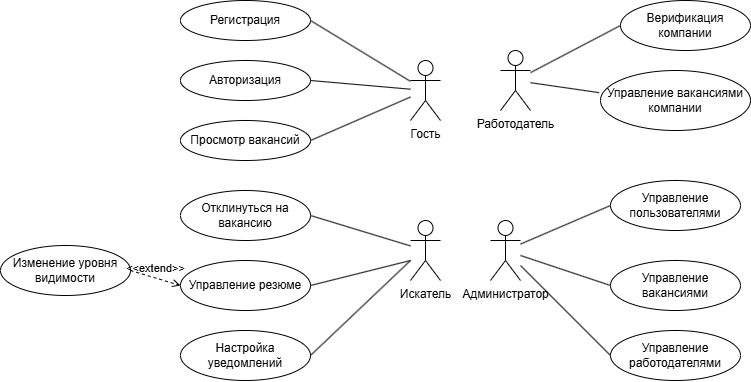

The diagram above was exported from draw.io. Its source (the exported page's mxGraphModel, read from the mxfile embedded in the PNG):
<mxGraphModel dx="1228" dy="736" grid="1" gridSize="10" guides="1" tooltips="1" connect="1" arrows="1" fold="1" page="1" pageScale="1" pageWidth="850" pageHeight="1100" math="0" shadow="0">
  <root>
    <mxCell id="0" />
    <mxCell id="1" parent="0" />
    <mxCell id="Olbofyi3Py1XjEG1FyNZ-1" value="Искатель" style="shape=umlActor;verticalLabelPosition=bottom;verticalAlign=top;html=1;outlineConnect=0;" vertex="1" parent="1">
      <mxGeometry x="420" y="300" width="30" height="60" as="geometry" />
    </mxCell>
    <mxCell id="Olbofyi3Py1XjEG1FyNZ-4" value="Работодатель" style="shape=umlActor;verticalLabelPosition=bottom;verticalAlign=top;html=1;outlineConnect=0;" vertex="1" parent="1">
      <mxGeometry x="510" y="130" width="30" height="60" as="geometry" />
    </mxCell>
    <mxCell id="Olbofyi3Py1XjEG1FyNZ-5" value="Администратор" style="shape=umlActor;verticalLabelPosition=bottom;verticalAlign=top;html=1;outlineConnect=0;" vertex="1" parent="1">
      <mxGeometry x="500" y="300" width="30" height="60" as="geometry" />
    </mxCell>
    <mxCell id="Olbofyi3Py1XjEG1FyNZ-7" value="Регистрация" style="ellipse;whiteSpace=wrap;html=1;" vertex="1" parent="1">
      <mxGeometry x="190" y="80" width="130" height="40" as="geometry" />
    </mxCell>
    <mxCell id="Olbofyi3Py1XjEG1FyNZ-8" value="Гость" style="shape=umlActor;verticalLabelPosition=bottom;verticalAlign=top;html=1;outlineConnect=0;" vertex="1" parent="1">
      <mxGeometry x="420" y="140" width="30" height="60" as="geometry" />
    </mxCell>
    <mxCell id="Olbofyi3Py1XjEG1FyNZ-10" value="Авторизация" style="ellipse;whiteSpace=wrap;html=1;" vertex="1" parent="1">
      <mxGeometry x="190" y="140" width="130" height="40" as="geometry" />
    </mxCell>
    <mxCell id="Olbofyi3Py1XjEG1FyNZ-11" value="Просмотр вакансий" style="ellipse;whiteSpace=wrap;html=1;" vertex="1" parent="1">
      <mxGeometry x="190" y="200" width="130" height="40" as="geometry" />
    </mxCell>
    <mxCell id="Olbofyi3Py1XjEG1FyNZ-12" value="Отклинуться на вакансию" style="ellipse;whiteSpace=wrap;html=1;" vertex="1" parent="1">
      <mxGeometry x="190" y="270" width="130" height="50" as="geometry" />
    </mxCell>
    <mxCell id="Olbofyi3Py1XjEG1FyNZ-13" value="Управление резюме" style="ellipse;whiteSpace=wrap;html=1;" vertex="1" parent="1">
      <mxGeometry x="190" y="340" width="130" height="50" as="geometry" />
    </mxCell>
    <mxCell id="Olbofyi3Py1XjEG1FyNZ-14" value="Настройка уведомлений" style="ellipse;whiteSpace=wrap;html=1;" vertex="1" parent="1">
      <mxGeometry x="190" y="410" width="130" height="50" as="geometry" />
    </mxCell>
    <mxCell id="Olbofyi3Py1XjEG1FyNZ-16" value="Управление пользователями" style="ellipse;whiteSpace=wrap;html=1;" vertex="1" parent="1">
      <mxGeometry x="620" y="260" width="130" height="50" as="geometry" />
    </mxCell>
    <mxCell id="Olbofyi3Py1XjEG1FyNZ-17" value="Управление вакансиями" style="ellipse;whiteSpace=wrap;html=1;" vertex="1" parent="1">
      <mxGeometry x="620" y="340" width="130" height="50" as="geometry" />
    </mxCell>
    <mxCell id="Olbofyi3Py1XjEG1FyNZ-18" value="" style="endArrow=none;html=1;rounded=0;entryX=1;entryY=0.5;entryDx=0;entryDy=0;startFill=0;" edge="1" parent="1" source="Olbofyi3Py1XjEG1FyNZ-8" target="Olbofyi3Py1XjEG1FyNZ-7">
      <mxGeometry width="50" height="50" relative="1" as="geometry">
        <mxPoint x="410" y="170" as="sourcePoint" />
        <mxPoint x="440" y="90" as="targetPoint" />
      </mxGeometry>
    </mxCell>
    <mxCell id="Olbofyi3Py1XjEG1FyNZ-19" value="" style="endArrow=none;html=1;rounded=0;entryX=1;entryY=0.5;entryDx=0;entryDy=0;startFill=0;" edge="1" parent="1" source="Olbofyi3Py1XjEG1FyNZ-8" target="Olbofyi3Py1XjEG1FyNZ-10">
      <mxGeometry width="50" height="50" relative="1" as="geometry">
        <mxPoint x="420" y="180" as="sourcePoint" />
        <mxPoint x="330" y="110" as="targetPoint" />
      </mxGeometry>
    </mxCell>
    <mxCell id="Olbofyi3Py1XjEG1FyNZ-20" value="" style="endArrow=none;html=1;rounded=0;entryX=1;entryY=0.5;entryDx=0;entryDy=0;startFill=0;" edge="1" parent="1" source="Olbofyi3Py1XjEG1FyNZ-8" target="Olbofyi3Py1XjEG1FyNZ-11">
      <mxGeometry width="50" height="50" relative="1" as="geometry">
        <mxPoint x="410" y="190" as="sourcePoint" />
        <mxPoint x="330" y="170" as="targetPoint" />
      </mxGeometry>
    </mxCell>
    <mxCell id="Olbofyi3Py1XjEG1FyNZ-21" value="" style="endArrow=none;html=1;rounded=0;entryX=0;entryY=0.5;entryDx=0;entryDy=0;startFill=0;" edge="1" parent="1" source="Olbofyi3Py1XjEG1FyNZ-5" target="Olbofyi3Py1XjEG1FyNZ-16">
      <mxGeometry width="50" height="50" relative="1" as="geometry">
        <mxPoint x="510" y="460" as="sourcePoint" />
        <mxPoint x="410" y="399" as="targetPoint" />
      </mxGeometry>
    </mxCell>
    <mxCell id="Olbofyi3Py1XjEG1FyNZ-22" value="" style="endArrow=none;html=1;rounded=0;entryX=0;entryY=0.5;entryDx=0;entryDy=0;startFill=0;" edge="1" parent="1" source="Olbofyi3Py1XjEG1FyNZ-5" target="Olbofyi3Py1XjEG1FyNZ-17">
      <mxGeometry width="50" height="50" relative="1" as="geometry">
        <mxPoint x="550" y="339" as="sourcePoint" />
        <mxPoint x="640" y="335" as="targetPoint" />
      </mxGeometry>
    </mxCell>
    <mxCell id="Olbofyi3Py1XjEG1FyNZ-25" value="Изменение уровня видимости" style="ellipse;whiteSpace=wrap;html=1;" vertex="1" parent="1">
      <mxGeometry x="10" y="325" width="130" height="50" as="geometry" />
    </mxCell>
    <mxCell id="Olbofyi3Py1XjEG1FyNZ-26" value="&amp;lt;&amp;lt;extend&amp;gt;&amp;gt;" style="html=1;verticalAlign=bottom;labelBackgroundColor=none;endArrow=open;endFill=0;dashed=1;rounded=0;entryX=0;entryY=0.5;entryDx=0;entryDy=0;exitX=1;exitY=0.5;exitDx=0;exitDy=0;" edge="1" parent="1" source="Olbofyi3Py1XjEG1FyNZ-25" target="Olbofyi3Py1XjEG1FyNZ-13">
      <mxGeometry width="160" relative="1" as="geometry">
        <mxPoint x="100" y="270" as="sourcePoint" />
        <mxPoint x="150" y="260" as="targetPoint" />
      </mxGeometry>
    </mxCell>
    <mxCell id="Olbofyi3Py1XjEG1FyNZ-28" value="Управление вакансиями компании" style="ellipse;whiteSpace=wrap;html=1;" vertex="1" parent="1">
      <mxGeometry x="610" y="150" width="150" height="60" as="geometry" />
    </mxCell>
    <mxCell id="Olbofyi3Py1XjEG1FyNZ-29" value="Верификация компании" style="ellipse;whiteSpace=wrap;html=1;" vertex="1" parent="1">
      <mxGeometry x="630" y="80" width="130" height="50" as="geometry" />
    </mxCell>
    <mxCell id="Olbofyi3Py1XjEG1FyNZ-31" value="" style="endArrow=none;html=1;rounded=0;entryX=0;entryY=0.5;entryDx=0;entryDy=0;startFill=0;" edge="1" parent="1" source="Olbofyi3Py1XjEG1FyNZ-4" target="Olbofyi3Py1XjEG1FyNZ-29">
      <mxGeometry width="50" height="50" relative="1" as="geometry">
        <mxPoint x="540" y="143" as="sourcePoint" />
        <mxPoint x="630" y="130" as="targetPoint" />
      </mxGeometry>
    </mxCell>
    <mxCell id="Olbofyi3Py1XjEG1FyNZ-32" value="" style="endArrow=none;html=1;rounded=0;entryX=-0.009;entryY=0.369;entryDx=0;entryDy=0;entryPerimeter=0;startFill=0;" edge="1" parent="1" source="Olbofyi3Py1XjEG1FyNZ-4" target="Olbofyi3Py1XjEG1FyNZ-28">
      <mxGeometry width="50" height="50" relative="1" as="geometry">
        <mxPoint x="550" y="162" as="sourcePoint" />
        <mxPoint x="640" y="115" as="targetPoint" />
      </mxGeometry>
    </mxCell>
    <mxCell id="Olbofyi3Py1XjEG1FyNZ-33" value="" style="endArrow=none;html=1;rounded=0;exitX=1;exitY=0.5;exitDx=0;exitDy=0;" edge="1" parent="1" source="Olbofyi3Py1XjEG1FyNZ-13">
      <mxGeometry width="50" height="50" relative="1" as="geometry">
        <mxPoint x="530" y="340" as="sourcePoint" />
        <mxPoint x="420" y="340" as="targetPoint" />
      </mxGeometry>
    </mxCell>
    <mxCell id="Olbofyi3Py1XjEG1FyNZ-34" value="" style="endArrow=none;html=1;rounded=0;entryX=1;entryY=0.5;entryDx=0;entryDy=0;" edge="1" parent="1" source="Olbofyi3Py1XjEG1FyNZ-1" target="Olbofyi3Py1XjEG1FyNZ-12">
      <mxGeometry width="50" height="50" relative="1" as="geometry">
        <mxPoint x="540" y="350" as="sourcePoint" />
        <mxPoint x="590" y="300" as="targetPoint" />
      </mxGeometry>
    </mxCell>
    <mxCell id="Olbofyi3Py1XjEG1FyNZ-35" value="" style="endArrow=none;html=1;rounded=0;exitX=1;exitY=0.5;exitDx=0;exitDy=0;" edge="1" parent="1" source="Olbofyi3Py1XjEG1FyNZ-14">
      <mxGeometry width="50" height="50" relative="1" as="geometry">
        <mxPoint x="330" y="375" as="sourcePoint" />
        <mxPoint x="420" y="340" as="targetPoint" />
      </mxGeometry>
    </mxCell>
    <mxCell id="Olbofyi3Py1XjEG1FyNZ-37" value="Управление работодателями" style="ellipse;whiteSpace=wrap;html=1;" vertex="1" parent="1">
      <mxGeometry x="620" y="410" width="130" height="50" as="geometry" />
    </mxCell>
    <mxCell id="Olbofyi3Py1XjEG1FyNZ-38" value="" style="endArrow=none;html=1;rounded=0;entryX=0;entryY=0.5;entryDx=0;entryDy=0;startFill=0;" edge="1" parent="1" source="Olbofyi3Py1XjEG1FyNZ-5" target="Olbofyi3Py1XjEG1FyNZ-37">
      <mxGeometry width="50" height="50" relative="1" as="geometry">
        <mxPoint x="550" y="420" as="sourcePoint" />
        <mxPoint x="640" y="476" as="targetPoint" />
      </mxGeometry>
    </mxCell>
  </root>
</mxGraphModel>